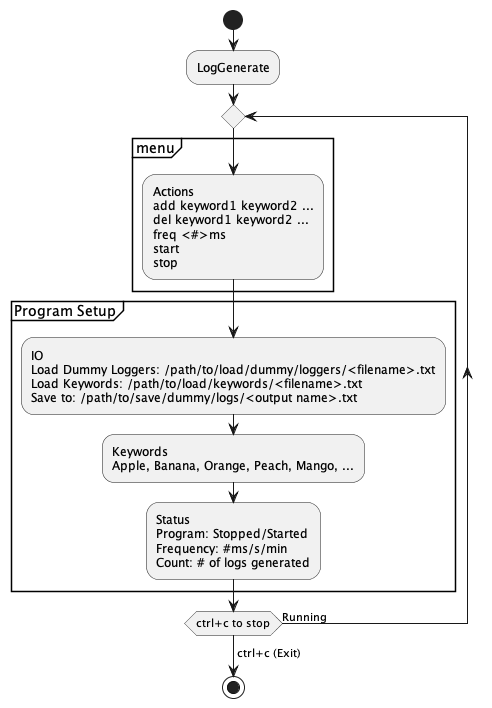

The diagram above was rendered by PlantUML. Its source (embedded in the PNG):
@startuml
!pragma useVerticalIf on

' 1) Executing Program '
start 
	:LogGenerate;

' 2) Display Menu '
repeat
group menu
	:Actions
	add keyword1 keyword2 ...
	del keyword1 keyword2 ...
	freq <#>ms
	start
	stop;
end group

' 3) Display Setup '
group Program Setup
	:IO
	Load Dummy Loggers: /path/to/load/dummy/loggers/<filename>.txt
	Load Keywords: /path/to/load/keywords/<filename>.txt
	Save to: /path/to/save/dummy/logs/<output name>.txt;
	:Keywords
	Apple, Banana, Orange, Peach, Mango, ...;
	:Status
	Program: Stopped/Started
	Frequency: #ms/s/min
	Count: # of logs generated;
end group

repeatwhile (ctrl+c to stop) is (Running)


->ctrl+c (Exit);
stop 
@enduml